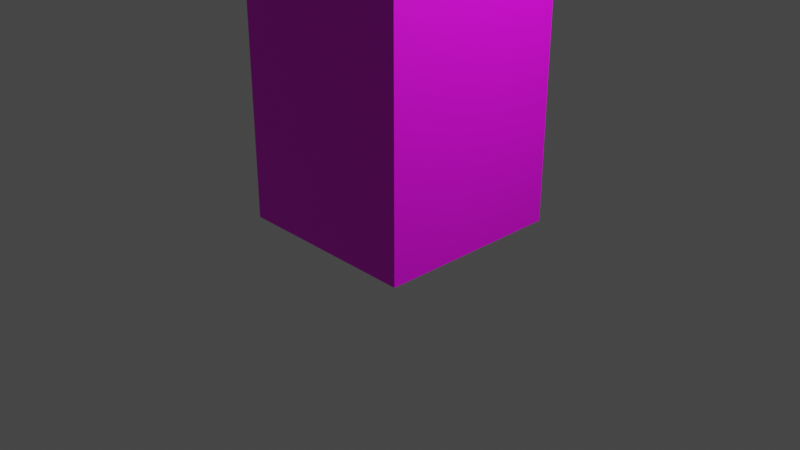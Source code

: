 # Source: Week3.blend  (saved by Blender 2.82.7; exported with 4.5.12 LTS)
import bpy
from mathutils import Matrix  # noqa: F401  (used for matrix-valued properties, if any)

bpy.ops.wm.read_factory_settings(use_empty=True)
scene = bpy.context.scene
scene.name = 'Scene'

# ---- collections
col_collection = bpy.data.collections.new('Collection'); scene.collection.children.link(col_collection)

# ---- images (referenced by path relative to the original .blend; pixels are not part of the script)
import os
ASSET_DIR = os.environ.get("B2B_ASSET_DIR", "")  # directory of the original .blend (textures are referenced by path, not embedded)
HERE = os.path.dirname(os.path.abspath(__file__))  # packed textures are extracted next to this script under _unpacked/

def load_image(name, relpath, width, height, colorspace="sRGB"):
    """Load a texture the original file referenced (path relative to the .blend, or extracted next to this script)."""
    p = next((c for c in (os.path.join(HERE, relpath), os.path.join(ASSET_DIR, relpath)) if relpath and os.path.exists(c)), "")
    if p:
        img = bpy.data.images.load(p, check_existing=True)
        img.name = name
    else:  # same state as the original file: an image datablock whose file is absent (Cycles renders it pink)
        img = bpy.data.images.new(name, width, height)
        img.source = "FILE"
        img.filepath = "//" + (relpath or name)
    img.colorspace_settings.name = colorspace
    return img
img_texturescom_wall_stone2_3x3_1k_albedo_tif_001 = load_image('TexturesCom_Wall_Stone2_3x3_1K_albedo.tif.001', 'TexturesCom_Wall_Stone2_3x3_1K_albedo.tif', 1024, 1024, 'sRGB')

# ---- materials (node trees are filled in below, after node groups)
mat_material = bpy.data.materials.new('Material')
mat_material.alpha_threshold = 0.0
mat_material.use_transparent_shadow = False
mat_material.line_color = (0.0, 0.0, 0.0, 1.0)

# ---- material node trees
mat_material.use_nodes = True; mat_material.node_tree.nodes.clear()
_N = mat_material.node_tree.nodes; _L = mat_material.node_tree.links
n0 = _N.new('ShaderNodeOutputMaterial'); n0.name = 'Material Output'; n0.location = (300, 300)
n1 = _N.new('ShaderNodeBsdfPrincipled'); n1.name = 'Principled BSDF'; n1.location = (10, 300)
n1.distribution = 'GGX'
n1.subsurface_method = 'BURLEY'
n1.inputs[3].default_value = 1.45
n1.inputs[27].default_value = (0.0, 0.0, 0.0, 1.0)
n1.inputs[28].default_value = 1.0
n2 = _N.new('ShaderNodeTexImage'); n2.name = 'Image Texture'; n2.location = (-280, 270)
n2.image = img_texturescom_wall_stone2_3x3_1k_albedo_tif_001
_L.new(n1.outputs[0], n0.inputs[0])
_L.new(n2.outputs[0], n1.inputs[0])
n0.is_active_output = True

# ---- world
world_world = bpy.data.worlds.new('World'); scene.world = world_world
world_world.use_nodes = True; world_world.node_tree.nodes.clear()
_N = world_world.node_tree.nodes; _L = world_world.node_tree.links
n0 = _N.new('ShaderNodeOutputWorld'); n0.name = 'World Output'; n0.location = (300, 300)
n1 = _N.new('ShaderNodeBackground'); n1.name = 'Background'; n1.location = (10, 300)
n1.inputs[0].default_value = (0.05088, 0.05088, 0.05088, 1.0)
_L.new(n1.outputs[0], n0.inputs[0])
n0.is_active_output = True
world_world.color = (0.05088, 0.05088, 0.05088)
world_world.use_sun_shadow = False
world_world.sun_shadow_jitter_overblur = 0.0

# ---- cameras
cam_camera = bpy.data.cameras.new('Camera')
cam_camera.clip_end = 100.0
cam_camera.ortho_scale = 7.314

# ---- lights
light_light = bpy.data.lights.new('Light', 'POINT')
light_light.transmission_factor = 0.0
light_light.energy = 1000.0
light_light.shadow_soft_size = 0.1
light_light.shadow_maximum_resolution = 0.006
light_light.use_absolute_resolution = True

# ---- meshes
me_cube = bpy.data.meshes.new('Cube')
me_cube.from_pydata([(1.0, 1.0, 1.0), (1.0, 1.0, -1.0), (1.0, -1.0, 1.0), (1.0, -1.0, -1.0), (-1.0, 1.0, 1.0), (-1.0, 1.0, -1.0), (-1.0, -1.0, 1.0), (-1.0, -1.0, -1.0)], [], [(0, 4, 6, 2), (3, 2, 6, 7), (7, 6, 4, 5), (5, 1, 3, 7), (1, 0, 2, 3), (5, 4, 0, 1)])
_uv = me_cube.uv_layers.new(name='UVMap')
_uv.uv.foreach_set('vector', [0.4594, 0.6985, 0.4527, 0.7021, 0.5404, 0.7033, 0.5375, 0.6995, 0.5374, 0.5089, 0.5375, 0.6995, 0.5404, 0.7033, 0.54, 0.4906, 0.8281, 0.4927, 0.8288, 0.7032, 0.7423, 0.7028, 0.7475, 0.4889, 0.4584, 0.4901, 0.4642, 0.5084, 0.5374, 0.5089, 0.54, 0.4906, 0.4642, 0.5084, 0.4594, 0.6985, 0.5375, 0.6995, 0.5374, 0.5089, 0.7747, 0.4389, 0.7689, 0.6509, 0.7757, 0.6473, 0.7804, 0.4572])
me_cube.materials.append(mat_material)
me_cube.use_remesh_preserve_volume = False
me_cube.use_remesh_preserve_attributes = False
me_cube.use_mirror_vertex_groups = False
me_cube.update()

# ---- objects
ob_pillar = bpy.data.objects.new('Pillar', me_cube)
ob_light = bpy.data.objects.new('Light', light_light)
ob_camera = bpy.data.objects.new('Camera', cam_camera)

# ---- transforms, parenting, visibility, modifiers, constraints
ob_pillar.location = (0.0, 0.0, 2.5)
ob_pillar.scale = (1.0, 1.0, 2.5)
ob_pillar.lock_rotations_4d = False
ob_pillar.empty_display_type = 'ARROWS'
ob_pillar.lineart.crease_threshold = 0.0
ob_light.location = (4.076, 1.005, 5.904)
ob_light.rotation_euler = (0.6503, 0.05522, 1.866)
ob_light.lock_rotations_4d = False
ob_light.empty_display_type = 'ARROWS'
ob_light.color = (0.0, 0.0, 0.0, 0.0)
ob_light.lineart.crease_threshold = 0.0
ob_camera.location = (7.359, -6.926, 4.958)
ob_camera.rotation_euler = (1.109, 0.0, 0.8149)
ob_camera.lock_rotations_4d = False
ob_camera.empty_display_type = 'ARROWS'
ob_camera.color = (0.0, 0.0, 0.0, 0.0)
ob_camera.display_type = 'WIRE'
ob_camera.lineart.crease_threshold = 0.0

# ---- collection membership
col_collection.objects.link(ob_pillar)
col_collection.objects.link(ob_light)
col_collection.objects.link(ob_camera)

# ---- scene / render settings (as saved in the file)
scene.camera = ob_camera
scene.frame_start = 1; scene.frame_end = 250; scene.frame_set(165)
scene.render.engine = 'BLENDER_EEVEE_NEXT'
scene.cycles.use_denoising = False
scene.cycles.samples = 128
scene.cycles.sampling_pattern = 'TABULATED_SOBOL'
scene.cycles.use_adaptive_sampling = False
scene.cycles.use_light_tree = False
scene.view_settings.view_transform = 'Filmic'
bpy.context.view_layer.update()
